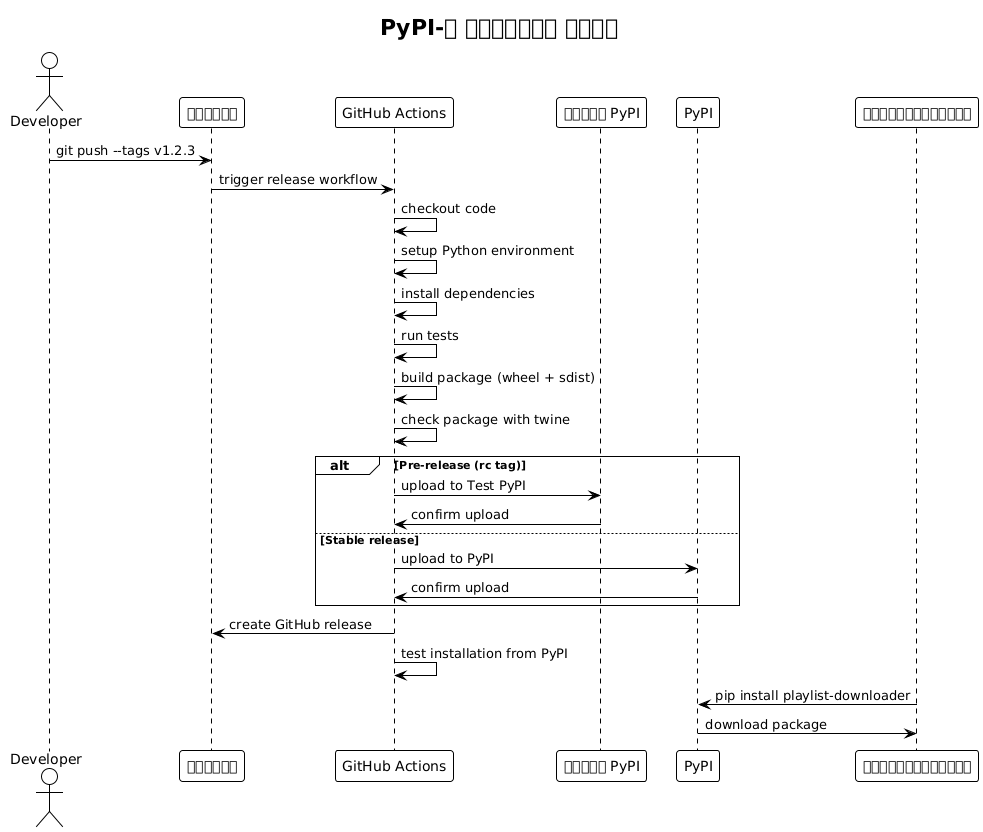

The diagram above was rendered by PlantUML. Its source (embedded in the PNG):
@startuml







<style>
  root {
    BackgroundColor white
    FontColor black
    FontName Verdana
    HyperLinkColor blue
    LineColor black
    LineThickness 1
    Margin 5
  }
  document {
    caption {
      LineThickness 0
    }
    footer {
      LineThickness 0
    }
    header {
      LineThickness 0
    }
    title {
      FontSize 22
      LineThickness 0
    }
  }
  node {
    MaximumWidth 300
  }
</style>

skinparam ArrowLollipopColor black
skinparam BackgroundColor white
skinparam DefaultFontName Verdana
skinparam DefaultMonospacedFontName Courier
skinparam LifelineStrategy nosolid
skinparam ParticipantPadding 10
skinparam SequenceLifeLineBorderColor black
skinparam Shadowing false
skinparam UseBetaStyle true

skinparam Activity {
  BackgroundColor white
  BarColor black
  BorderColor black
  FontColor black
  FontName Verdana
}
skinparam Boundary {
  FontColor black
}
skinparam Box {
  Padding 5
}
skinparam CircledCharacter {
  FontColor black
  FontName Courier
  Radius 9
}
skinparam Class {
  BackgroundColor white
  BorderColor black
  FontColor black
  FontName Verdana
}
skinparam ClassAttribute {
  FontColor black
  FontName Verdana
}
skinparam ClassStereotype {
  FontColor black
  FontName Verdana
}
skinparam Footer {
  FontColor black
  FontName Verdana
}
skinparam Header {
  FontColor black
  FontName Verdana
}
skinparam Hyperlink {
  Color blue
}
skinparam IconPackage {
  Color black
  BackgroundColor white
}
skinparam IconPrivate {
  Color black
  BackgroundColor white
}
skinparam IconProtected {
  Color black
  BackgroundColor white
}
skinparam IconPublic {
  Color black
  BackgroundColor white
}
skinparam Note {
  FontColor black
  FontName Verdana
}
skinparam Object {
  BorderColor black
}
skinparam Package {
  BorderColor black
  FontColor black
  FontName Verdana
}
skinparam State {
  BackgroundColor white
  BorderColor black
}
skinparam StereotypeA {
  BackgroundColor white
  BorderColor black
}
skinparam StereotypeC {
  BackgroundColor white
  BorderColor black
}
skinparam StereotypeE {
  BackgroundColor white
  BorderColor black
}
skinparam StereotypeI {
  BackgroundColor white
  BorderColor black
}
skinparam StereotypeN {
  BackgroundColor white
  BorderColor black
}
skinparam UseCaseStereoType {
  FontColor black
  FontName Verdana
}
title PyPI-এ রিলিজের ক্রম
actor Developer as dev
participant "গিটহাব" as gh
participant "GitHub Actions" as ga
participant "টেস্ট PyPI" as tpypi
participant "PyPI" as pypi
participant "ব্যবহারকারীরা" as users

dev -> gh : git push --tags v1.2.3
gh -> ga : trigger release workflow

ga -> ga : checkout code
ga -> ga : setup Python environment
ga -> ga : install dependencies
ga -> ga : run tests
ga -> ga : build package (wheel + sdist)
ga -> ga : check package with twine

alt Pre-release (rc tag)
    ga -> tpypi : upload to Test PyPI
    tpypi -> ga : confirm upload
else Stable release
    ga -> pypi : upload to PyPI
    pypi -> ga : confirm upload
end

ga -> gh : create GitHub release
ga -> ga : test installation from PyPI

users -> pypi : pip install playlist-downloader
pypi -> users : download package

@enduml